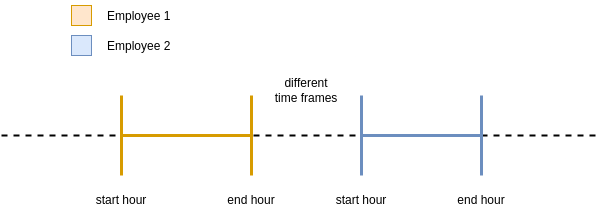

The diagram above was exported from draw.io. Its source (the exported page's mxGraphModel, read from the mxfile embedded in the PNG):
<mxGraphModel dx="813" dy="439" grid="1" gridSize="10" guides="1" tooltips="1" connect="1" arrows="1" fold="1" page="1" pageScale="1" pageWidth="827" pageHeight="1169" math="0" shadow="0">
  <root>
    <mxCell id="0" />
    <mxCell id="1" parent="0" />
    <mxCell id="Se45ZJ10G0Hz5lTjmjJR-1" value="" style="endArrow=none;dashed=1;html=1;rounded=0;strokeWidth=2;" edge="1" parent="1">
      <mxGeometry width="50" height="50" relative="1" as="geometry">
        <mxPoint x="120" y="400" as="sourcePoint" />
        <mxPoint x="720" y="400" as="targetPoint" />
      </mxGeometry>
    </mxCell>
    <mxCell id="Se45ZJ10G0Hz5lTjmjJR-2" value="" style="endArrow=none;html=1;rounded=0;fillColor=#ffe6cc;strokeColor=#d79b00;strokeWidth=3;" edge="1" parent="1">
      <mxGeometry width="50" height="50" relative="1" as="geometry">
        <mxPoint x="240" y="440" as="sourcePoint" />
        <mxPoint x="240" y="360" as="targetPoint" />
      </mxGeometry>
    </mxCell>
    <mxCell id="Se45ZJ10G0Hz5lTjmjJR-3" value="" style="endArrow=none;html=1;rounded=0;fillColor=#ffe6cc;strokeColor=#d79b00;strokeWidth=3;" edge="1" parent="1">
      <mxGeometry width="50" height="50" relative="1" as="geometry">
        <mxPoint x="370" y="440" as="sourcePoint" />
        <mxPoint x="370" y="360" as="targetPoint" />
      </mxGeometry>
    </mxCell>
    <mxCell id="Se45ZJ10G0Hz5lTjmjJR-4" value="" style="endArrow=none;html=1;rounded=0;fillColor=#dae8fc;strokeColor=#6c8ebf;strokeWidth=3;" edge="1" parent="1">
      <mxGeometry width="50" height="50" relative="1" as="geometry">
        <mxPoint x="480" y="440" as="sourcePoint" />
        <mxPoint x="480" y="360" as="targetPoint" />
      </mxGeometry>
    </mxCell>
    <mxCell id="Se45ZJ10G0Hz5lTjmjJR-5" value="" style="endArrow=none;html=1;rounded=0;fillColor=#dae8fc;strokeColor=#6c8ebf;strokeWidth=3;" edge="1" parent="1">
      <mxGeometry width="50" height="50" relative="1" as="geometry">
        <mxPoint x="600" y="440" as="sourcePoint" />
        <mxPoint x="600" y="360" as="targetPoint" />
      </mxGeometry>
    </mxCell>
    <mxCell id="Se45ZJ10G0Hz5lTjmjJR-6" value="" style="rounded=0;whiteSpace=wrap;html=1;fillColor=#ffe6cc;strokeColor=#d79b00;" vertex="1" parent="1">
      <mxGeometry x="190" y="270" width="20" height="20" as="geometry" />
    </mxCell>
    <mxCell id="Se45ZJ10G0Hz5lTjmjJR-7" value="" style="rounded=0;whiteSpace=wrap;html=1;fillColor=#dae8fc;strokeColor=#6c8ebf;" vertex="1" parent="1">
      <mxGeometry x="190" y="300" width="20" height="20" as="geometry" />
    </mxCell>
    <mxCell id="Se45ZJ10G0Hz5lTjmjJR-8" value="Employee 1" style="text;strokeColor=none;fillColor=none;align=left;verticalAlign=middle;spacingLeft=4;spacingRight=4;overflow=hidden;points=[[0,0.5],[1,0.5]];portConstraint=eastwest;rotatable=0;" vertex="1" parent="1">
      <mxGeometry x="220" y="265" width="80" height="30" as="geometry" />
    </mxCell>
    <mxCell id="Se45ZJ10G0Hz5lTjmjJR-9" value="Employee 2" style="text;strokeColor=none;fillColor=none;align=left;verticalAlign=middle;spacingLeft=4;spacingRight=4;overflow=hidden;points=[[0,0.5],[1,0.5]];portConstraint=eastwest;rotatable=0;" vertex="1" parent="1">
      <mxGeometry x="220" y="295" width="80" height="30" as="geometry" />
    </mxCell>
    <mxCell id="Se45ZJ10G0Hz5lTjmjJR-10" value="start hour" style="text;html=1;strokeColor=none;fillColor=none;align=center;verticalAlign=middle;whiteSpace=wrap;rounded=0;" vertex="1" parent="1">
      <mxGeometry x="210" y="450" width="60" height="30" as="geometry" />
    </mxCell>
    <mxCell id="Se45ZJ10G0Hz5lTjmjJR-11" value="start hour" style="text;html=1;strokeColor=none;fillColor=none;align=center;verticalAlign=middle;whiteSpace=wrap;rounded=0;" vertex="1" parent="1">
      <mxGeometry x="450" y="450" width="60" height="30" as="geometry" />
    </mxCell>
    <mxCell id="Se45ZJ10G0Hz5lTjmjJR-12" value="end hour" style="text;html=1;strokeColor=none;fillColor=none;align=center;verticalAlign=middle;whiteSpace=wrap;rounded=0;" vertex="1" parent="1">
      <mxGeometry x="340" y="450" width="60" height="30" as="geometry" />
    </mxCell>
    <mxCell id="Se45ZJ10G0Hz5lTjmjJR-13" value="end hour" style="text;html=1;strokeColor=none;fillColor=none;align=center;verticalAlign=middle;whiteSpace=wrap;rounded=0;" vertex="1" parent="1">
      <mxGeometry x="570" y="450" width="60" height="30" as="geometry" />
    </mxCell>
    <mxCell id="Se45ZJ10G0Hz5lTjmjJR-16" value="" style="endArrow=none;html=1;rounded=0;strokeWidth=3;fillColor=#ffe6cc;strokeColor=#d79b00;" edge="1" parent="1">
      <mxGeometry width="50" height="50" relative="1" as="geometry">
        <mxPoint x="240" y="400" as="sourcePoint" />
        <mxPoint x="370" y="400" as="targetPoint" />
      </mxGeometry>
    </mxCell>
    <mxCell id="Se45ZJ10G0Hz5lTjmjJR-17" value="" style="endArrow=none;html=1;rounded=0;strokeWidth=3;fillColor=#dae8fc;strokeColor=#6c8ebf;" edge="1" parent="1">
      <mxGeometry width="50" height="50" relative="1" as="geometry">
        <mxPoint x="480" y="400" as="sourcePoint" />
        <mxPoint x="600" y="400" as="targetPoint" />
      </mxGeometry>
    </mxCell>
    <mxCell id="Se45ZJ10G0Hz5lTjmjJR-18" value="different time frames" style="text;html=1;strokeColor=none;fillColor=none;align=center;verticalAlign=middle;whiteSpace=wrap;rounded=0;" vertex="1" parent="1">
      <mxGeometry x="390" y="340" width="70" height="30" as="geometry" />
    </mxCell>
  </root>
</mxGraphModel>